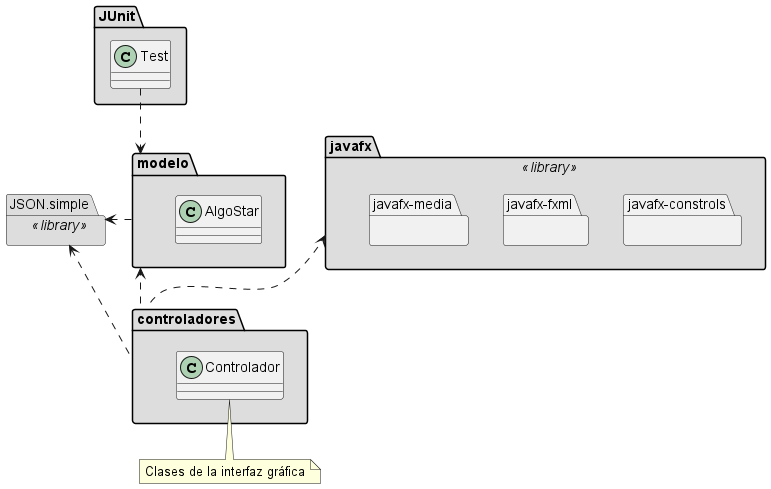

The diagram above was rendered by PlantUML. Its source (embedded in the PNG):
@startuml

package "modelo" #DDDDDD {
    class AlgoStar
}

package "JUnit" #DDDDDD {
    class Test
}

package "JSON.simple" << library >> #DDDDDD {
}

package "controladores" #DDDDDD {
    class Controlador
}

package "javafx" << library >> #DDDDDD {
    package "javafx-constrols"{}
    package "javafx-fxml"{}
    package "javafx-media" {}
}

note bottom of Controlador
    Clases de la interfaz gráfica
end note

"JSON.simple" <. "modelo"
Test ..> "modelo"
"JSON.simple" <.."controladores"
"modelo" <.. "controladores"
"javafx" <.. "controladores"


@enduml